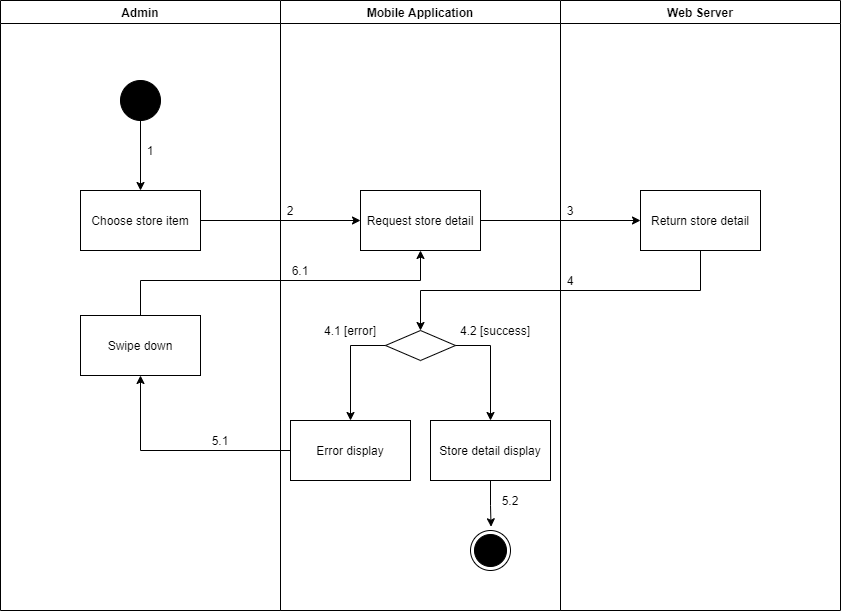

The diagram above was exported from draw.io. Its source (the exported page's mxGraphModel, read from the mxfile embedded in the PNG):
<mxGraphModel dx="1092" dy="517" grid="1" gridSize="10" guides="1" tooltips="1" connect="1" arrows="1" fold="1" page="1" pageScale="1" pageWidth="1169" pageHeight="1654" math="0" shadow="0">
  <root>
    <mxCell id="QX_STYX2gUQd_NKGvifK-0" />
    <mxCell id="QX_STYX2gUQd_NKGvifK-1" parent="QX_STYX2gUQd_NKGvifK-0" />
    <mxCell id="VQOnUup2ChfWJbMFdYkG-0" value="Admin" style="swimlane;" parent="QX_STYX2gUQd_NKGvifK-1" vertex="1">
      <mxGeometry x="130" y="1250" width="280" height="610" as="geometry" />
    </mxCell>
    <mxCell id="VQOnUup2ChfWJbMFdYkG-1" value="" style="verticalLabelPosition=bottom;verticalAlign=top;html=1;shape=mxgraph.flowchart.on-page_reference;fillColor=#000000;" parent="VQOnUup2ChfWJbMFdYkG-0" vertex="1">
      <mxGeometry x="120" y="80" width="40" height="40" as="geometry" />
    </mxCell>
    <mxCell id="VQOnUup2ChfWJbMFdYkG-2" value="1" style="text;html=1;strokeColor=none;fillColor=none;align=center;verticalAlign=middle;whiteSpace=wrap;rounded=0;" parent="VQOnUup2ChfWJbMFdYkG-0" vertex="1">
      <mxGeometry x="140" y="140" width="20" height="20" as="geometry" />
    </mxCell>
    <mxCell id="VQOnUup2ChfWJbMFdYkG-3" value="Swipe down" style="whiteSpace=wrap;html=1;fillColor=#FFFFFF;" parent="VQOnUup2ChfWJbMFdYkG-0" vertex="1">
      <mxGeometry x="80" y="315" width="120" height="60" as="geometry" />
    </mxCell>
    <mxCell id="VQOnUup2ChfWJbMFdYkG-4" value="Mobile Application" style="swimlane;" parent="QX_STYX2gUQd_NKGvifK-1" vertex="1">
      <mxGeometry x="410" y="1250" width="280" height="610" as="geometry" />
    </mxCell>
    <mxCell id="VQOnUup2ChfWJbMFdYkG-5" value="" style="ellipse;html=1;shape=endState;fillColor=#000000;strokeColor=#000000;align=center;" parent="VQOnUup2ChfWJbMFdYkG-4" vertex="1">
      <mxGeometry x="190" y="530" width="40" height="40" as="geometry" />
    </mxCell>
    <mxCell id="VQOnUup2ChfWJbMFdYkG-6" value="Request store detail" style="whiteSpace=wrap;html=1;verticalAlign=middle;fillColor=#FFFFFF;align=center;" parent="VQOnUup2ChfWJbMFdYkG-4" vertex="1">
      <mxGeometry x="80" y="190" width="120" height="60" as="geometry" />
    </mxCell>
    <mxCell id="VQOnUup2ChfWJbMFdYkG-7" value="" style="rhombus;whiteSpace=wrap;html=1;fillColor=#FFFFFF;" parent="VQOnUup2ChfWJbMFdYkG-4" vertex="1">
      <mxGeometry x="105" y="330" width="70" height="30" as="geometry" />
    </mxCell>
    <mxCell id="VQOnUup2ChfWJbMFdYkG-8" value="Error display" style="whiteSpace=wrap;html=1;fillColor=#FFFFFF;" parent="VQOnUup2ChfWJbMFdYkG-4" vertex="1">
      <mxGeometry x="10" y="420" width="120" height="60" as="geometry" />
    </mxCell>
    <mxCell id="VQOnUup2ChfWJbMFdYkG-9" value="" style="edgeStyle=orthogonalEdgeStyle;rounded=0;orthogonalLoop=1;jettySize=auto;html=1;" parent="VQOnUup2ChfWJbMFdYkG-4" source="VQOnUup2ChfWJbMFdYkG-7" target="VQOnUup2ChfWJbMFdYkG-8" edge="1">
      <mxGeometry relative="1" as="geometry">
        <Array as="points">
          <mxPoint x="70" y="345" />
        </Array>
      </mxGeometry>
    </mxCell>
    <mxCell id="VQOnUup2ChfWJbMFdYkG-10" style="edgeStyle=orthogonalEdgeStyle;rounded=0;orthogonalLoop=1;jettySize=auto;html=1;entryX=0.514;entryY=-0.093;entryDx=0;entryDy=0;entryPerimeter=0;" parent="VQOnUup2ChfWJbMFdYkG-4" source="VQOnUup2ChfWJbMFdYkG-11" target="VQOnUup2ChfWJbMFdYkG-5" edge="1">
      <mxGeometry relative="1" as="geometry" />
    </mxCell>
    <mxCell id="VQOnUup2ChfWJbMFdYkG-11" value="Store detail display" style="whiteSpace=wrap;html=1;fillColor=#FFFFFF;" parent="VQOnUup2ChfWJbMFdYkG-4" vertex="1">
      <mxGeometry x="150" y="420" width="120" height="60" as="geometry" />
    </mxCell>
    <mxCell id="VQOnUup2ChfWJbMFdYkG-12" value="" style="edgeStyle=orthogonalEdgeStyle;rounded=0;orthogonalLoop=1;jettySize=auto;html=1;" parent="VQOnUup2ChfWJbMFdYkG-4" source="VQOnUup2ChfWJbMFdYkG-7" target="VQOnUup2ChfWJbMFdYkG-11" edge="1">
      <mxGeometry relative="1" as="geometry">
        <Array as="points">
          <mxPoint x="210" y="345" />
        </Array>
      </mxGeometry>
    </mxCell>
    <mxCell id="VQOnUup2ChfWJbMFdYkG-13" value="2" style="text;html=1;strokeColor=none;fillColor=none;align=center;verticalAlign=middle;whiteSpace=wrap;rounded=0;" parent="VQOnUup2ChfWJbMFdYkG-4" vertex="1">
      <mxGeometry y="200" width="20" height="20" as="geometry" />
    </mxCell>
    <mxCell id="VQOnUup2ChfWJbMFdYkG-14" value="6.1" style="text;html=1;strokeColor=none;fillColor=none;align=center;verticalAlign=middle;whiteSpace=wrap;rounded=0;" parent="VQOnUup2ChfWJbMFdYkG-4" vertex="1">
      <mxGeometry x="10" y="260" width="20" height="20" as="geometry" />
    </mxCell>
    <mxCell id="VQOnUup2ChfWJbMFdYkG-15" value="5.2" style="text;html=1;strokeColor=none;fillColor=none;align=center;verticalAlign=middle;whiteSpace=wrap;rounded=0;" parent="VQOnUup2ChfWJbMFdYkG-4" vertex="1">
      <mxGeometry x="220" y="490" width="20" height="20" as="geometry" />
    </mxCell>
    <mxCell id="VQOnUup2ChfWJbMFdYkG-16" value="4.1 [error]" style="text;html=1;strokeColor=none;fillColor=none;align=center;verticalAlign=middle;whiteSpace=wrap;rounded=0;" parent="VQOnUup2ChfWJbMFdYkG-4" vertex="1">
      <mxGeometry x="30" y="320" width="80" height="20" as="geometry" />
    </mxCell>
    <mxCell id="VQOnUup2ChfWJbMFdYkG-17" value="4.2 [success]" style="text;html=1;strokeColor=none;fillColor=none;align=center;verticalAlign=middle;whiteSpace=wrap;rounded=0;" parent="VQOnUup2ChfWJbMFdYkG-4" vertex="1">
      <mxGeometry x="175" y="320" width="80" height="20" as="geometry" />
    </mxCell>
    <mxCell id="VQOnUup2ChfWJbMFdYkG-18" value="Web Server" style="swimlane;" parent="QX_STYX2gUQd_NKGvifK-1" vertex="1">
      <mxGeometry x="690" y="1250" width="280" height="610" as="geometry" />
    </mxCell>
    <mxCell id="VQOnUup2ChfWJbMFdYkG-19" value="Return store detail" style="whiteSpace=wrap;html=1;verticalAlign=middle;fillColor=#FFFFFF;align=center;" parent="VQOnUup2ChfWJbMFdYkG-18" vertex="1">
      <mxGeometry x="80" y="190" width="120" height="60" as="geometry" />
    </mxCell>
    <mxCell id="VQOnUup2ChfWJbMFdYkG-20" value="3" style="text;html=1;strokeColor=none;fillColor=none;align=center;verticalAlign=middle;whiteSpace=wrap;rounded=0;" parent="VQOnUup2ChfWJbMFdYkG-18" vertex="1">
      <mxGeometry y="200" width="20" height="20" as="geometry" />
    </mxCell>
    <mxCell id="VQOnUup2ChfWJbMFdYkG-21" value="4" style="text;html=1;strokeColor=none;fillColor=none;align=center;verticalAlign=middle;whiteSpace=wrap;rounded=0;" parent="VQOnUup2ChfWJbMFdYkG-18" vertex="1">
      <mxGeometry y="270" width="20" height="20" as="geometry" />
    </mxCell>
    <mxCell id="VQOnUup2ChfWJbMFdYkG-22" value="" style="edgeStyle=orthogonalEdgeStyle;rounded=0;orthogonalLoop=1;jettySize=auto;html=1;" parent="QX_STYX2gUQd_NKGvifK-1" source="VQOnUup2ChfWJbMFdYkG-23" target="VQOnUup2ChfWJbMFdYkG-6" edge="1">
      <mxGeometry relative="1" as="geometry" />
    </mxCell>
    <mxCell id="VQOnUup2ChfWJbMFdYkG-23" value="Choose store item" style="whiteSpace=wrap;html=1;verticalAlign=middle;fillColor=#FFFFFF;align=center;" parent="QX_STYX2gUQd_NKGvifK-1" vertex="1">
      <mxGeometry x="210" y="1440" width="120" height="60" as="geometry" />
    </mxCell>
    <mxCell id="VQOnUup2ChfWJbMFdYkG-24" value="" style="edgeStyle=orthogonalEdgeStyle;rounded=0;orthogonalLoop=1;jettySize=auto;html=1;" parent="QX_STYX2gUQd_NKGvifK-1" source="VQOnUup2ChfWJbMFdYkG-1" target="VQOnUup2ChfWJbMFdYkG-23" edge="1">
      <mxGeometry relative="1" as="geometry" />
    </mxCell>
    <mxCell id="VQOnUup2ChfWJbMFdYkG-25" value="" style="edgeStyle=orthogonalEdgeStyle;rounded=0;orthogonalLoop=1;jettySize=auto;html=1;" parent="QX_STYX2gUQd_NKGvifK-1" source="VQOnUup2ChfWJbMFdYkG-6" target="VQOnUup2ChfWJbMFdYkG-19" edge="1">
      <mxGeometry relative="1" as="geometry" />
    </mxCell>
    <mxCell id="VQOnUup2ChfWJbMFdYkG-26" value="" style="edgeStyle=orthogonalEdgeStyle;rounded=0;orthogonalLoop=1;jettySize=auto;html=1;" parent="QX_STYX2gUQd_NKGvifK-1" source="VQOnUup2ChfWJbMFdYkG-19" target="VQOnUup2ChfWJbMFdYkG-7" edge="1">
      <mxGeometry relative="1" as="geometry">
        <Array as="points">
          <mxPoint x="830" y="1540" />
          <mxPoint x="550" y="1540" />
        </Array>
      </mxGeometry>
    </mxCell>
    <mxCell id="VQOnUup2ChfWJbMFdYkG-27" value="" style="edgeStyle=orthogonalEdgeStyle;rounded=0;orthogonalLoop=1;jettySize=auto;html=1;" parent="QX_STYX2gUQd_NKGvifK-1" source="VQOnUup2ChfWJbMFdYkG-8" target="VQOnUup2ChfWJbMFdYkG-3" edge="1">
      <mxGeometry relative="1" as="geometry" />
    </mxCell>
    <mxCell id="VQOnUup2ChfWJbMFdYkG-28" value="5.1" style="text;html=1;strokeColor=none;fillColor=none;align=center;verticalAlign=middle;whiteSpace=wrap;rounded=0;" parent="QX_STYX2gUQd_NKGvifK-1" vertex="1">
      <mxGeometry x="340" y="1680" width="20" height="20" as="geometry" />
    </mxCell>
    <mxCell id="VQOnUup2ChfWJbMFdYkG-29" style="edgeStyle=orthogonalEdgeStyle;rounded=0;orthogonalLoop=1;jettySize=auto;html=1;entryX=0.5;entryY=1;entryDx=0;entryDy=0;" parent="QX_STYX2gUQd_NKGvifK-1" source="VQOnUup2ChfWJbMFdYkG-3" target="VQOnUup2ChfWJbMFdYkG-6" edge="1">
      <mxGeometry relative="1" as="geometry">
        <Array as="points">
          <mxPoint x="270" y="1530" />
          <mxPoint x="550" y="1530" />
        </Array>
      </mxGeometry>
    </mxCell>
  </root>
</mxGraphModel>